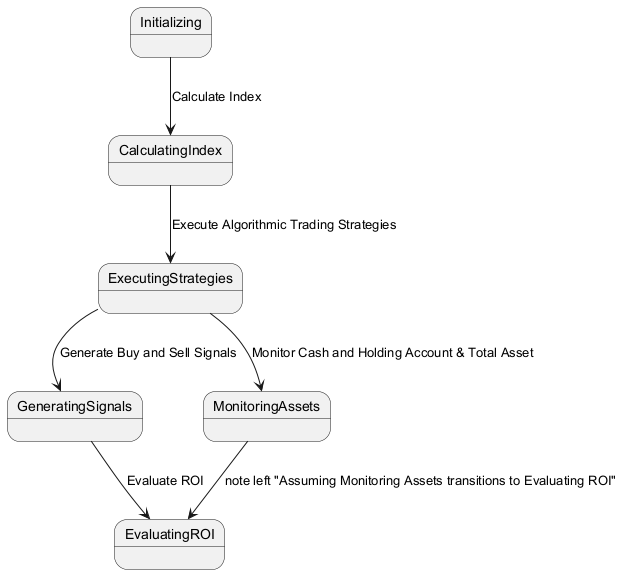

The diagram above was rendered by PlantUML. Its source (embedded in the PNG):
@startuml
state Initializing
state CalculatingIndex
state ExecutingStrategies
state GeneratingSignals
state MonitoringAssets
state EvaluatingROI

Initializing --> CalculatingIndex: Calculate Index
CalculatingIndex --> ExecutingStrategies: Execute Algorithmic Trading Strategies
ExecutingStrategies --> GeneratingSignals: Generate Buy and Sell Signals
ExecutingStrategies --> MonitoringAssets: Monitor Cash and Holding Account & Total Asset
GeneratingSignals --> EvaluatingROI: Evaluate ROI
MonitoringAssets --> EvaluatingROI: note left "Assuming Monitoring Assets transitions to Evaluating ROI"
@enduml